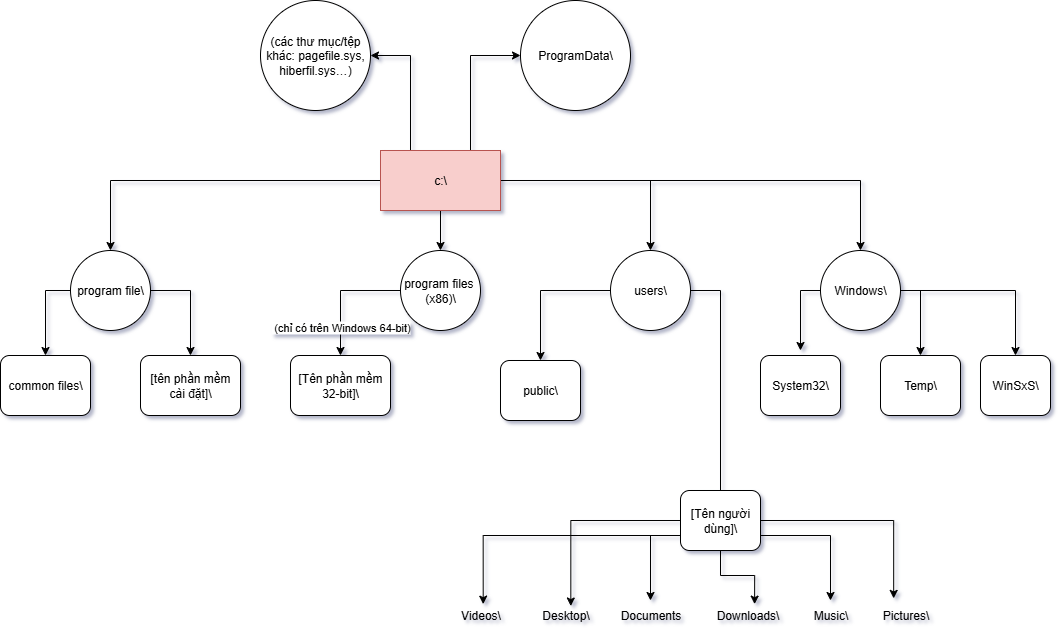

The diagram above was exported from draw.io. Its source (the exported page's mxGraphModel, read from the mxfile embedded in the PNG):
<mxGraphModel dx="1310" dy="752" grid="1" gridSize="10" guides="1" tooltips="1" connect="1" arrows="1" fold="1" page="1" pageScale="1" pageWidth="1654" pageHeight="1169" background="#ffffff" math="0" shadow="1" adaptiveColors="auto">
  <root>
    <mxCell id="0" />
    <mxCell id="1" parent="0" />
    <mxCell id="hVyGKUBDBhAc0EIPspbJ-4" style="edgeStyle=orthogonalEdgeStyle;rounded=0;orthogonalLoop=1;jettySize=auto;html=1;exitX=0;exitY=0.5;exitDx=0;exitDy=0;entryX=0.5;entryY=0;entryDx=0;entryDy=0;" edge="1" parent="1" source="hVyGKUBDBhAc0EIPspbJ-1" target="hVyGKUBDBhAc0EIPspbJ-3">
      <mxGeometry relative="1" as="geometry" />
    </mxCell>
    <mxCell id="hVyGKUBDBhAc0EIPspbJ-14" value="" style="edgeStyle=orthogonalEdgeStyle;rounded=0;orthogonalLoop=1;jettySize=auto;html=1;" edge="1" parent="1" source="hVyGKUBDBhAc0EIPspbJ-1" target="hVyGKUBDBhAc0EIPspbJ-10">
      <mxGeometry relative="1" as="geometry" />
    </mxCell>
    <mxCell id="hVyGKUBDBhAc0EIPspbJ-16" style="edgeStyle=orthogonalEdgeStyle;rounded=0;orthogonalLoop=1;jettySize=auto;html=1;exitX=1;exitY=0.5;exitDx=0;exitDy=0;" edge="1" parent="1" source="hVyGKUBDBhAc0EIPspbJ-1" target="hVyGKUBDBhAc0EIPspbJ-15">
      <mxGeometry relative="1" as="geometry" />
    </mxCell>
    <mxCell id="hVyGKUBDBhAc0EIPspbJ-65" style="edgeStyle=orthogonalEdgeStyle;rounded=0;orthogonalLoop=1;jettySize=auto;html=1;exitX=1;exitY=0.5;exitDx=0;exitDy=0;entryX=0.5;entryY=0;entryDx=0;entryDy=0;" edge="1" parent="1" source="hVyGKUBDBhAc0EIPspbJ-1" target="hVyGKUBDBhAc0EIPspbJ-48">
      <mxGeometry relative="1" as="geometry" />
    </mxCell>
    <mxCell id="hVyGKUBDBhAc0EIPspbJ-68" style="edgeStyle=orthogonalEdgeStyle;rounded=0;orthogonalLoop=1;jettySize=auto;html=1;exitX=0.25;exitY=0;exitDx=0;exitDy=0;entryX=1;entryY=0.5;entryDx=0;entryDy=0;" edge="1" parent="1" source="hVyGKUBDBhAc0EIPspbJ-1" target="hVyGKUBDBhAc0EIPspbJ-67">
      <mxGeometry relative="1" as="geometry" />
    </mxCell>
    <mxCell id="hVyGKUBDBhAc0EIPspbJ-69" style="edgeStyle=orthogonalEdgeStyle;rounded=0;orthogonalLoop=1;jettySize=auto;html=1;exitX=0.75;exitY=0;exitDx=0;exitDy=0;entryX=0.5;entryY=0;entryDx=0;entryDy=0;" edge="1" parent="1" source="hVyGKUBDBhAc0EIPspbJ-1" target="hVyGKUBDBhAc0EIPspbJ-66">
      <mxGeometry relative="1" as="geometry" />
    </mxCell>
    <mxCell id="hVyGKUBDBhAc0EIPspbJ-1" value="c:\" style="rounded=0;whiteSpace=wrap;html=1;fillColor=#f8cecc;strokeColor=#b85450;" vertex="1" parent="1">
      <mxGeometry x="460" y="320" width="120" height="60" as="geometry" />
    </mxCell>
    <mxCell id="hVyGKUBDBhAc0EIPspbJ-7" style="edgeStyle=orthogonalEdgeStyle;rounded=0;orthogonalLoop=1;jettySize=auto;html=1;exitX=0;exitY=0.5;exitDx=0;exitDy=0;entryX=0.5;entryY=0;entryDx=0;entryDy=0;" edge="1" parent="1" source="hVyGKUBDBhAc0EIPspbJ-3" target="hVyGKUBDBhAc0EIPspbJ-6">
      <mxGeometry relative="1" as="geometry" />
    </mxCell>
    <mxCell id="hVyGKUBDBhAc0EIPspbJ-9" style="edgeStyle=orthogonalEdgeStyle;rounded=0;orthogonalLoop=1;jettySize=auto;html=1;exitX=1;exitY=0.5;exitDx=0;exitDy=0;entryX=0.5;entryY=0;entryDx=0;entryDy=0;" edge="1" parent="1" source="hVyGKUBDBhAc0EIPspbJ-3" target="hVyGKUBDBhAc0EIPspbJ-8">
      <mxGeometry relative="1" as="geometry" />
    </mxCell>
    <mxCell id="hVyGKUBDBhAc0EIPspbJ-3" value="program file\" style="ellipse;whiteSpace=wrap;html=1;aspect=fixed;" vertex="1" parent="1">
      <mxGeometry x="150" y="420" width="80" height="80" as="geometry" />
    </mxCell>
    <mxCell id="hVyGKUBDBhAc0EIPspbJ-6" value="common files\" style="rounded=1;whiteSpace=wrap;html=1;" vertex="1" parent="1">
      <mxGeometry x="80" y="525" width="90" height="60" as="geometry" />
    </mxCell>
    <mxCell id="hVyGKUBDBhAc0EIPspbJ-8" value="[tên phần mềm cài đặt]\" style="rounded=1;whiteSpace=wrap;html=1;" vertex="1" parent="1">
      <mxGeometry x="220" y="525" width="100" height="60" as="geometry" />
    </mxCell>
    <mxCell id="hVyGKUBDBhAc0EIPspbJ-12" style="edgeStyle=orthogonalEdgeStyle;rounded=0;orthogonalLoop=1;jettySize=auto;html=1;exitX=0;exitY=0.5;exitDx=0;exitDy=0;" edge="1" parent="1" source="hVyGKUBDBhAc0EIPspbJ-10" target="hVyGKUBDBhAc0EIPspbJ-11">
      <mxGeometry relative="1" as="geometry" />
    </mxCell>
    <mxCell id="hVyGKUBDBhAc0EIPspbJ-13" value="&amp;nbsp;(chỉ có trên Windows 64-bit)" style="edgeLabel;html=1;align=center;verticalAlign=middle;resizable=0;points=[];" vertex="1" connectable="0" parent="hVyGKUBDBhAc0EIPspbJ-12">
      <mxGeometry x="0.02" y="-1" relative="1" as="geometry">
        <mxPoint y="33" as="offset" />
      </mxGeometry>
    </mxCell>
    <mxCell id="hVyGKUBDBhAc0EIPspbJ-10" value="program files&amp;nbsp;&lt;div&gt;(x86)\&lt;/div&gt;" style="ellipse;whiteSpace=wrap;html=1;aspect=fixed;" vertex="1" parent="1">
      <mxGeometry x="480" y="420" width="80" height="80" as="geometry" />
    </mxCell>
    <mxCell id="hVyGKUBDBhAc0EIPspbJ-11" value="[Tên phần mềm 32-bit]\" style="rounded=1;whiteSpace=wrap;html=1;" vertex="1" parent="1">
      <mxGeometry x="370" y="525" width="100" height="60" as="geometry" />
    </mxCell>
    <mxCell id="hVyGKUBDBhAc0EIPspbJ-18" style="edgeStyle=orthogonalEdgeStyle;rounded=0;orthogonalLoop=1;jettySize=auto;html=1;exitX=0;exitY=0.5;exitDx=0;exitDy=0;entryX=0.5;entryY=0;entryDx=0;entryDy=0;" edge="1" parent="1" source="hVyGKUBDBhAc0EIPspbJ-15" target="hVyGKUBDBhAc0EIPspbJ-17">
      <mxGeometry relative="1" as="geometry" />
    </mxCell>
    <mxCell id="hVyGKUBDBhAc0EIPspbJ-20" style="edgeStyle=orthogonalEdgeStyle;rounded=0;orthogonalLoop=1;jettySize=auto;html=1;exitX=1;exitY=0.5;exitDx=0;exitDy=0;entryX=0.5;entryY=0;entryDx=0;entryDy=0;" edge="1" parent="1" source="hVyGKUBDBhAc0EIPspbJ-15" target="hVyGKUBDBhAc0EIPspbJ-19">
      <mxGeometry relative="1" as="geometry">
        <Array as="points">
          <mxPoint x="800" y="460" />
          <mxPoint x="800" y="710" />
        </Array>
      </mxGeometry>
    </mxCell>
    <mxCell id="hVyGKUBDBhAc0EIPspbJ-15" value="users\" style="ellipse;whiteSpace=wrap;html=1;aspect=fixed;" vertex="1" parent="1">
      <mxGeometry x="690" y="420" width="80" height="80" as="geometry" />
    </mxCell>
    <mxCell id="hVyGKUBDBhAc0EIPspbJ-17" value="public\" style="rounded=1;whiteSpace=wrap;html=1;" vertex="1" parent="1">
      <mxGeometry x="580" y="530" width="80" height="60" as="geometry" />
    </mxCell>
    <mxCell id="hVyGKUBDBhAc0EIPspbJ-54" style="edgeStyle=orthogonalEdgeStyle;rounded=0;orthogonalLoop=1;jettySize=auto;html=1;exitX=0;exitY=0.75;exitDx=0;exitDy=0;" edge="1" parent="1" source="hVyGKUBDBhAc0EIPspbJ-19" target="hVyGKUBDBhAc0EIPspbJ-26">
      <mxGeometry relative="1" as="geometry" />
    </mxCell>
    <mxCell id="hVyGKUBDBhAc0EIPspbJ-56" style="edgeStyle=orthogonalEdgeStyle;rounded=0;orthogonalLoop=1;jettySize=auto;html=1;exitX=1;exitY=0.75;exitDx=0;exitDy=0;" edge="1" parent="1" source="hVyGKUBDBhAc0EIPspbJ-19" target="hVyGKUBDBhAc0EIPspbJ-32">
      <mxGeometry relative="1" as="geometry" />
    </mxCell>
    <mxCell id="hVyGKUBDBhAc0EIPspbJ-19" value="[Tên người dùng]\" style="rounded=1;whiteSpace=wrap;html=1;" vertex="1" parent="1">
      <mxGeometry x="760" y="660" width="80" height="60" as="geometry" />
    </mxCell>
    <mxCell id="hVyGKUBDBhAc0EIPspbJ-24" value="Desktop\" style="text;html=1;align=center;verticalAlign=middle;resizable=0;points=[];autosize=1;strokeColor=none;fillColor=none;" vertex="1" parent="1">
      <mxGeometry x="610" y="770" width="70" height="30" as="geometry" />
    </mxCell>
    <mxCell id="hVyGKUBDBhAc0EIPspbJ-26" value="Documents" style="text;html=1;align=center;verticalAlign=middle;resizable=0;points=[];autosize=1;strokeColor=none;fillColor=none;" vertex="1" parent="1">
      <mxGeometry x="690" y="770" width="80" height="30" as="geometry" />
    </mxCell>
    <mxCell id="hVyGKUBDBhAc0EIPspbJ-32" value="Music\" style="text;html=1;align=center;verticalAlign=middle;resizable=0;points=[];autosize=1;strokeColor=none;fillColor=none;" vertex="1" parent="1">
      <mxGeometry x="880" y="770" width="60" height="30" as="geometry" />
    </mxCell>
    <mxCell id="hVyGKUBDBhAc0EIPspbJ-35" value="Pictures\" style="text;html=1;align=center;verticalAlign=middle;resizable=0;points=[];autosize=1;strokeColor=none;fillColor=none;" vertex="1" parent="1">
      <mxGeometry x="950" y="770" width="70" height="30" as="geometry" />
    </mxCell>
    <mxCell id="hVyGKUBDBhAc0EIPspbJ-37" value="Videos\" style="text;html=1;align=center;verticalAlign=middle;resizable=0;points=[];autosize=1;strokeColor=none;fillColor=none;" vertex="1" parent="1">
      <mxGeometry x="530" y="770" width="60" height="30" as="geometry" />
    </mxCell>
    <mxCell id="hVyGKUBDBhAc0EIPspbJ-41" value="Downloads\" style="text;html=1;align=center;verticalAlign=middle;resizable=0;points=[];autosize=1;strokeColor=none;fillColor=none;" vertex="1" parent="1">
      <mxGeometry x="782" y="770" width="90" height="30" as="geometry" />
    </mxCell>
    <mxCell id="hVyGKUBDBhAc0EIPspbJ-62" style="edgeStyle=orthogonalEdgeStyle;rounded=0;orthogonalLoop=1;jettySize=auto;html=1;exitX=0;exitY=0.5;exitDx=0;exitDy=0;" edge="1" parent="1" source="hVyGKUBDBhAc0EIPspbJ-48">
      <mxGeometry relative="1" as="geometry">
        <mxPoint x="880" y="520" as="targetPoint" />
      </mxGeometry>
    </mxCell>
    <mxCell id="hVyGKUBDBhAc0EIPspbJ-63" style="edgeStyle=orthogonalEdgeStyle;rounded=0;orthogonalLoop=1;jettySize=auto;html=1;exitX=1;exitY=0.5;exitDx=0;exitDy=0;entryX=0.5;entryY=0;entryDx=0;entryDy=0;" edge="1" parent="1" source="hVyGKUBDBhAc0EIPspbJ-48" target="hVyGKUBDBhAc0EIPspbJ-51">
      <mxGeometry relative="1" as="geometry" />
    </mxCell>
    <mxCell id="hVyGKUBDBhAc0EIPspbJ-64" style="edgeStyle=orthogonalEdgeStyle;rounded=0;orthogonalLoop=1;jettySize=auto;html=1;exitX=1;exitY=0.5;exitDx=0;exitDy=0;entryX=0.5;entryY=0;entryDx=0;entryDy=0;" edge="1" parent="1" source="hVyGKUBDBhAc0EIPspbJ-48" target="hVyGKUBDBhAc0EIPspbJ-58">
      <mxGeometry relative="1" as="geometry" />
    </mxCell>
    <mxCell id="hVyGKUBDBhAc0EIPspbJ-48" value="Windows\" style="ellipse;whiteSpace=wrap;html=1;aspect=fixed;" vertex="1" parent="1">
      <mxGeometry x="900" y="420" width="80" height="80" as="geometry" />
    </mxCell>
    <mxCell id="hVyGKUBDBhAc0EIPspbJ-49" value="System32\" style="rounded=1;whiteSpace=wrap;html=1;" vertex="1" parent="1">
      <mxGeometry x="840" y="525" width="80" height="60" as="geometry" />
    </mxCell>
    <mxCell id="hVyGKUBDBhAc0EIPspbJ-51" value="Temp\" style="rounded=1;whiteSpace=wrap;html=1;" vertex="1" parent="1">
      <mxGeometry x="960" y="525" width="80" height="60" as="geometry" />
    </mxCell>
    <mxCell id="hVyGKUBDBhAc0EIPspbJ-52" style="edgeStyle=orthogonalEdgeStyle;rounded=0;orthogonalLoop=1;jettySize=auto;html=1;exitX=0;exitY=0.75;exitDx=0;exitDy=0;entryX=0.545;entryY=0.121;entryDx=0;entryDy=0;entryPerimeter=0;" edge="1" parent="1" source="hVyGKUBDBhAc0EIPspbJ-19" target="hVyGKUBDBhAc0EIPspbJ-37">
      <mxGeometry relative="1" as="geometry" />
    </mxCell>
    <mxCell id="hVyGKUBDBhAc0EIPspbJ-53" style="edgeStyle=orthogonalEdgeStyle;rounded=0;orthogonalLoop=1;jettySize=auto;html=1;exitX=0;exitY=0.5;exitDx=0;exitDy=0;entryX=0.576;entryY=0.184;entryDx=0;entryDy=0;entryPerimeter=0;" edge="1" parent="1" source="hVyGKUBDBhAc0EIPspbJ-19" target="hVyGKUBDBhAc0EIPspbJ-24">
      <mxGeometry relative="1" as="geometry" />
    </mxCell>
    <mxCell id="hVyGKUBDBhAc0EIPspbJ-55" style="edgeStyle=orthogonalEdgeStyle;rounded=0;orthogonalLoop=1;jettySize=auto;html=1;exitX=0.5;exitY=1;exitDx=0;exitDy=0;entryX=0.579;entryY=0.121;entryDx=0;entryDy=0;entryPerimeter=0;" edge="1" parent="1" source="hVyGKUBDBhAc0EIPspbJ-19" target="hVyGKUBDBhAc0EIPspbJ-41">
      <mxGeometry relative="1" as="geometry" />
    </mxCell>
    <mxCell id="hVyGKUBDBhAc0EIPspbJ-57" style="edgeStyle=orthogonalEdgeStyle;rounded=0;orthogonalLoop=1;jettySize=auto;html=1;exitX=1;exitY=0.5;exitDx=0;exitDy=0;entryX=0.331;entryY=-0.07;entryDx=0;entryDy=0;entryPerimeter=0;" edge="1" parent="1" source="hVyGKUBDBhAc0EIPspbJ-19" target="hVyGKUBDBhAc0EIPspbJ-35">
      <mxGeometry relative="1" as="geometry" />
    </mxCell>
    <mxCell id="hVyGKUBDBhAc0EIPspbJ-58" value="WinSxS\" style="rounded=1;whiteSpace=wrap;html=1;" vertex="1" parent="1">
      <mxGeometry x="1060" y="525" width="70" height="60" as="geometry" />
    </mxCell>
    <mxCell id="hVyGKUBDBhAc0EIPspbJ-66" value="ProgramData\" style="ellipse;whiteSpace=wrap;html=1;aspect=fixed;direction=north;" vertex="1" parent="1">
      <mxGeometry x="600" y="170" width="110" height="110" as="geometry" />
    </mxCell>
    <UserObject label="(các thư mục/tệp khác: pagefile.sys, hiberfil.sys…)" link="(các thư mục/tệp khác: pagefile.sys, hiberfil.sys…)" id="hVyGKUBDBhAc0EIPspbJ-67">
      <mxCell style="ellipse;whiteSpace=wrap;html=1;aspect=fixed;" vertex="1" parent="1">
        <mxGeometry x="340" y="170" width="110" height="110" as="geometry" />
      </mxCell>
    </UserObject>
  </root>
</mxGraphModel>